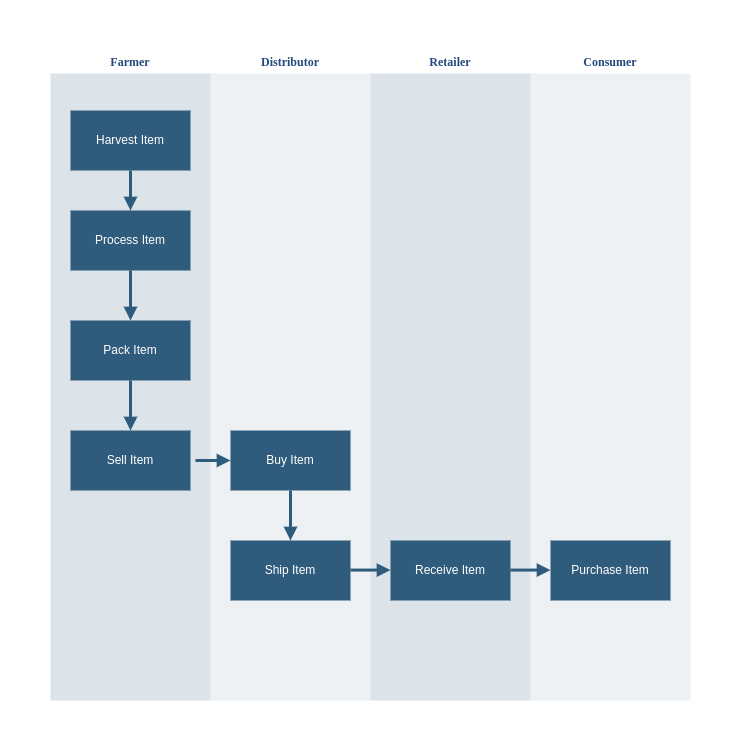

The diagram above was exported from draw.io. Its source (the exported page's mxGraphModel, read from the mxfile embedded in the PNG):
<mxGraphModel dx="918" dy="699" grid="1" gridSize="10" guides="1" tooltips="1" connect="1" arrows="1" fold="1" page="1" pageScale="1" pageWidth="1169" pageHeight="827" background="#ffffff" math="0" shadow="0">
  <root>
    <mxCell id="0" />
    <mxCell id="1" parent="0" />
    <mxCell id="170" value="&lt;font color=&quot;#23497d&quot;&gt;Farmer&lt;/font&gt;" style="swimlane;whiteSpace=wrap;fillColor=none;swimlaneFillColor=#BAC8D3;fontColor=#2F5B7C;fontFamily=Tahoma;html=1;strokeColor=none;opacity=50;" parent="1" vertex="1">
      <mxGeometry x="255" y="100" width="160" height="650" as="geometry">
        <mxRectangle x="20" y="20" width="80" height="23" as="alternateBounds" />
      </mxGeometry>
    </mxCell>
    <mxCell id="171" value="Harvest Item" style="whiteSpace=wrap;shadow=0;fontColor=#FFFFFF;fontFamily=Helvetica;fontStyle=0;html=1;fontSize=12;plain-purple;strokeColor=none;fillColor=#2f5b7c;gradientColor=none;spacing=6;verticalAlign=middle;" parent="170" vertex="1">
      <mxGeometry x="20" y="60" width="120" height="60" as="geometry" />
    </mxCell>
    <mxCell id="172" value="Process Item" style="whiteSpace=wrap;strokeColor=none;fillColor=#2f5b7c;shadow=0;fontColor=#FFFFFF;fontFamily=Helvetica;fontStyle=0;html=1;fontSize=12;spacing=6;verticalAlign=middle;" parent="170" vertex="1">
      <mxGeometry x="20" y="160" width="120" height="60" as="geometry" />
    </mxCell>
    <mxCell id="173" value="Pack Item" style="whiteSpace=wrap;strokeColor=none;fillColor=#2f5b7c;shadow=0;fontColor=#FFFFFF;fontFamily=Helvetica;fontStyle=0;html=1;fontSize=12;spacing=6;verticalAlign=middle;" parent="170" vertex="1">
      <mxGeometry x="20" y="270" width="120" height="60" as="geometry" />
    </mxCell>
    <mxCell id="174" value="" style="edgeStyle=segmentEdgeStyle;strokeColor=#2F5B7C;strokeWidth=3;html=1;endArrow=block;endFill=1;" parent="170" source="172" target="173" edge="1">
      <mxGeometry width="100" height="100" relative="1" as="geometry">
        <mxPoint x="170" y="397.5" as="sourcePoint" />
        <mxPoint x="270" y="472.5" as="targetPoint" />
      </mxGeometry>
    </mxCell>
    <mxCell id="175" value="" style="edgeStyle=segmentEdgeStyle;strokeColor=#2F5B7C;strokeWidth=3;html=1;endArrow=block;endFill=1;" parent="170" source="171" target="172" edge="1">
      <mxGeometry width="100" height="100" relative="1" as="geometry">
        <mxPoint x="160" y="110" as="sourcePoint" />
        <mxPoint x="260" y="185" as="targetPoint" />
      </mxGeometry>
    </mxCell>
    <mxCell id="ZU6Qr8UWQOEdX_odjakx-217" value="Sell Item" style="whiteSpace=wrap;strokeColor=none;fillColor=#2f5b7c;shadow=0;fontColor=#FFFFFF;fontFamily=Helvetica;fontStyle=0;html=1;fontSize=12;spacing=6;verticalAlign=middle;" vertex="1" parent="170">
      <mxGeometry x="20" y="380" width="120" height="60" as="geometry" />
    </mxCell>
    <mxCell id="ZU6Qr8UWQOEdX_odjakx-219" value="" style="edgeStyle=segmentEdgeStyle;strokeColor=#2F5B7C;strokeWidth=3;html=1;endArrow=block;endFill=1;exitX=0.5;exitY=1;exitDx=0;exitDy=0;" edge="1" parent="170" source="173" target="ZU6Qr8UWQOEdX_odjakx-217">
      <mxGeometry width="100" height="100" relative="1" as="geometry">
        <mxPoint x="45" y="234" as="sourcePoint" />
        <mxPoint x="80" y="394" as="targetPoint" />
      </mxGeometry>
    </mxCell>
    <mxCell id="183" value="&lt;font color=&quot;#23497d&quot;&gt;Distributor&lt;/font&gt;" style="swimlane;whiteSpace=wrap;fillColor=none;swimlaneFillColor=#BAC8D3;fontColor=#2F5B7C;fontFamily=Tahoma;html=1;strokeColor=none;opacity=25;" parent="1" vertex="1">
      <mxGeometry x="415" y="100" width="160" height="650" as="geometry">
        <mxRectangle x="20" y="20" width="80" height="23" as="alternateBounds" />
      </mxGeometry>
    </mxCell>
    <mxCell id="184" value="Buy Item" style="whiteSpace=wrap;shadow=0;fontColor=#FFFFFF;fontFamily=Helvetica;fontStyle=0;html=1;fontSize=12;plain-purple;strokeColor=none;fillColor=#2f5b7c;gradientColor=none;spacing=6;verticalAlign=middle;" parent="183" vertex="1">
      <mxGeometry x="20" y="380" width="120" height="60" as="geometry" />
    </mxCell>
    <mxCell id="186" value="" style="edgeStyle=segmentEdgeStyle;strokeColor=#2F5B7C;strokeWidth=3;html=1;endArrow=block;endFill=1;entryX=0.5;entryY=0;entryDx=0;entryDy=0;" parent="183" source="184" target="ZU6Qr8UWQOEdX_odjakx-221" edge="1">
      <mxGeometry width="100" height="100" relative="1" as="geometry">
        <mxPoint x="-10" y="315" as="sourcePoint" />
        <mxPoint x="80" y="480" as="targetPoint" />
      </mxGeometry>
    </mxCell>
    <mxCell id="ZU6Qr8UWQOEdX_odjakx-221" value="Ship Item" style="whiteSpace=wrap;shadow=0;fontColor=#FFFFFF;fontFamily=Helvetica;fontStyle=0;html=1;fontSize=12;plain-purple;strokeColor=none;fillColor=#2f5b7c;gradientColor=none;spacing=6;verticalAlign=middle;" vertex="1" parent="183">
      <mxGeometry x="20" y="490" width="120" height="60" as="geometry" />
    </mxCell>
    <mxCell id="187" value="&lt;font color=&quot;#23497d&quot;&gt;Retailer&lt;/font&gt;" style="swimlane;whiteSpace=wrap;fillColor=none;swimlaneFillColor=#BAC8D3;fontColor=#2F5B7C;fontFamily=Tahoma;html=1;strokeColor=none;opacity=50;" parent="1" vertex="1">
      <mxGeometry x="575" y="100" width="160" height="650" as="geometry">
        <mxRectangle x="20" y="20" width="80" height="23" as="alternateBounds" />
      </mxGeometry>
    </mxCell>
    <mxCell id="ZU6Qr8UWQOEdX_odjakx-224" value="Receive Item" style="whiteSpace=wrap;strokeColor=none;fillColor=#2f5b7c;shadow=0;fontColor=#FFFFFF;fontFamily=Helvetica;fontStyle=0;html=1;fontSize=12;spacing=6;verticalAlign=middle;" vertex="1" parent="187">
      <mxGeometry x="20" y="490" width="120" height="60" as="geometry" />
    </mxCell>
    <mxCell id="ZU6Qr8UWQOEdX_odjakx-226" value="" style="edgeStyle=none;strokeColor=#2F5B7C;strokeWidth=3;html=1;endArrow=block;endFill=1;" edge="1" parent="187">
      <mxGeometry x="-20" y="519.5799999999999" width="100" height="100" as="geometry">
        <mxPoint x="-20" y="519.5799999999999" as="sourcePoint" />
        <mxPoint x="20" y="519.5799999999999" as="targetPoint" />
      </mxGeometry>
    </mxCell>
    <mxCell id="193" value="&lt;font color=&quot;#23497d&quot;&gt;Consumer&lt;/font&gt;" style="swimlane;whiteSpace=wrap;fillColor=none;swimlaneFillColor=#BAC8D3;fontColor=#2F5B7C;fontFamily=Tahoma;html=1;strokeColor=none;opacity=25;" parent="1" vertex="1">
      <mxGeometry x="735" y="100" width="160" height="650" as="geometry">
        <mxRectangle x="20" y="20" width="80" height="23" as="alternateBounds" />
      </mxGeometry>
    </mxCell>
    <mxCell id="195" value="Purchase Item" style="whiteSpace=wrap;strokeColor=none;fillColor=#2f5b7c;shadow=0;fontColor=#FFFFFF;fontFamily=Helvetica;fontStyle=0;html=1;fontSize=12;spacing=6;verticalAlign=middle;" parent="193" vertex="1">
      <mxGeometry x="20" y="490" width="120" height="60" as="geometry" />
    </mxCell>
    <mxCell id="209" value="" style="edgeStyle=none;strokeColor=#2F5B7C;strokeWidth=3;html=1;endArrow=block;endFill=1;" parent="193" edge="1">
      <mxGeometry x="-20" y="519.5799999999999" width="100" height="100" as="geometry">
        <mxPoint x="-20" y="519.5799999999999" as="sourcePoint" />
        <mxPoint x="20" y="519.5799999999999" as="targetPoint" />
      </mxGeometry>
    </mxCell>
    <mxCell id="207" value="" style="edgeStyle=segmentEdgeStyle;strokeColor=#2F5B7C;strokeWidth=3;html=1;endArrow=block;endFill=1;entryX=0;entryY=0.5;entryDx=0;entryDy=0;" parent="1" target="184" edge="1">
      <mxGeometry x="555" y="295" width="100" height="100" as="geometry">
        <mxPoint x="400" y="510" as="sourcePoint" />
        <mxPoint x="500" y="430" as="targetPoint" />
        <Array as="points">
          <mxPoint x="410" y="510" />
          <mxPoint x="410" y="510" />
        </Array>
      </mxGeometry>
    </mxCell>
  </root>
</mxGraphModel>